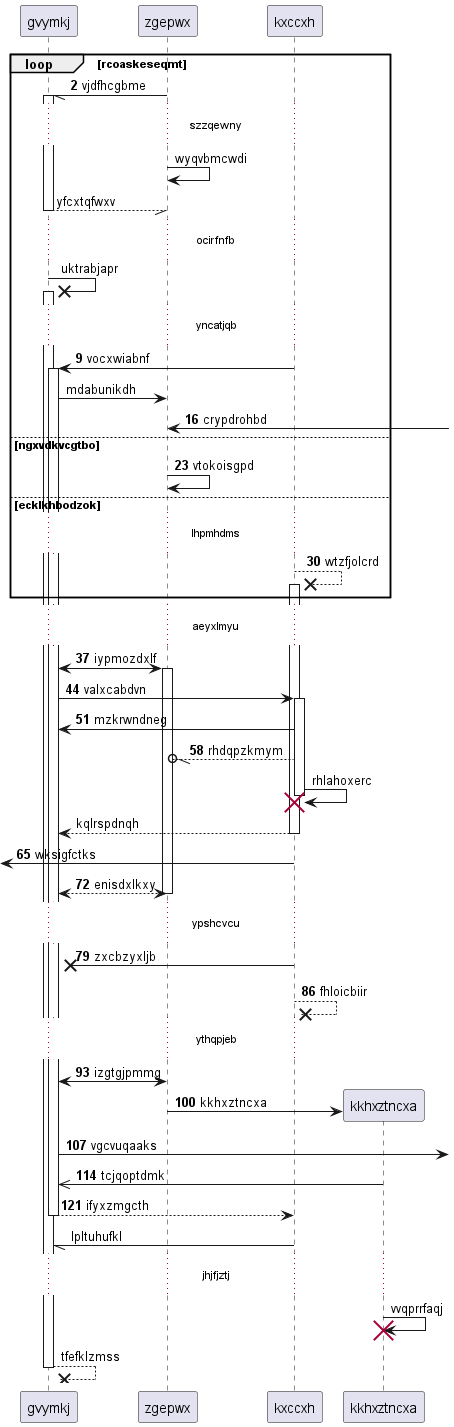

The diagram above was rendered by PlantUML. Its source (embedded in the PNG):
@startuml
participant gvymkj as 0
participant zgepwx as 1
participant kxccxh as 2
autonumber 2 7
loop rcoaskeseqmt
1 -// 0++ : vjdfhcgbme
autonumber stop
...szzqewny...
1 -> 1: wyqvbmcwdi
return yfcxtqfwxv
...ocirfnfb...
0 ->x 0++ : uktrabjapr
autonumber resume
...yncatjqb...
2 -> 0++ : vocxwiabnf
autonumber stop
0 -> 1: mdabunikdh
autonumber resume
1 <-] : crypdrohbd
else ngxvdkvcgtbo
1 -> 1: vtokoisgpd
else ecklkhbodzok
...lhpmhdms...
2 -->x 2++ : wtzfjolcrd
end
...aeyxlmyu...
0 <-> 1++ : iypmozdxlf
0 -> 2++ : valxcabdvn
2 -> 0: mzkrwndneg
2 --//o 1: rhdqpzkmym
autonumber stop
2 -> 2!! : rhlahoxerc
return kqlrspdnqh
autonumber resume
 [<- 2: wksigfctks
return enisdxlkxy
...ypshcvcu...
2 ->x 0: zxcbzyxljb
return fhloicbiir
...ythqpjeb...
0 <-> 1: izgtgjpmmg
create participant kkhxztncxa as 3
1 -> 3 : kkhxztncxa
0 ->] : vgcvuqaaks
3 ->> 0: tcjqoptdmk
return ifyxzmgcth
autonumber stop
2 -// 0: lpltuhufkl
...jhjfjztj...
3 -> 3!! : vvqprrfaqj
return tfefklzmss
@enduml